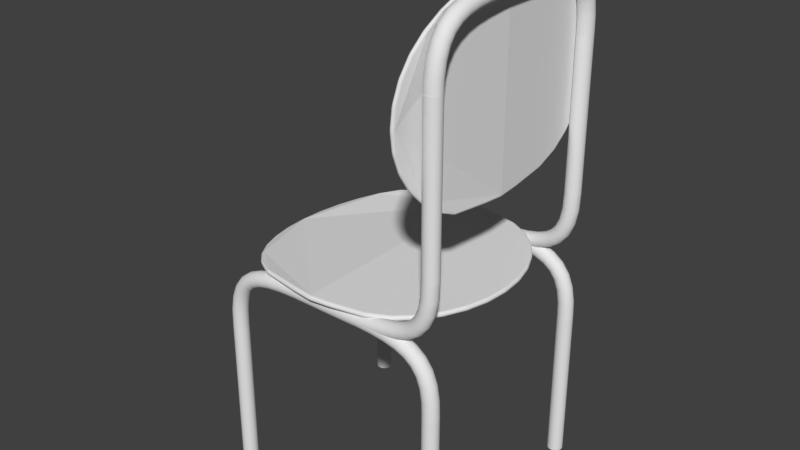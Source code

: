 # Source: Sedia_.blend  (saved by Blender 2.79.0; exported with 4.5.12 LTS)
import bpy
from mathutils import Matrix  # noqa: F401  (used for matrix-valued properties, if any)

bpy.ops.wm.read_factory_settings(use_empty=True)
scene = bpy.context.scene
scene.name = 'Scene'

# ---- collections
col_collection_1 = bpy.data.collections.new('Collection 1'); scene.collection.children.link(col_collection_1)

# ---- world
world_world = bpy.data.worlds.new('World'); scene.world = world_world
world_world.color = (0.05088, 0.05088, 0.05088)
world_world.use_sun_shadow = False
world_world.sun_shadow_jitter_overblur = 0.0
world_world.cycles.sampling_method = 'MANUAL'

# ---- meshes
me_circle_002 = bpy.data.meshes.new('Circle.002')
me_circle_002.from_pydata([(0.0, 1.0, 0.0), (-0.1951, 0.9808, 0.0), (-0.5812, 0.9239, 0.0), (-0.7557, 0.8315, -0.01204), (-0.9029, 0.7071, -0.04797), (-1.024, 0.5556, -0.07746), (-1.114, 0.3827, -0.09938), (-1.169, 0.1951, -0.1129), (-1.188, 7.55e-08, -0.1174), (-1.169, -0.1951, -0.1129), (-1.114, -0.3827, -0.09938), (-1.024, -0.5556, -0.07746), (-0.9029, -0.7071, -0.04797), (-0.7557, -0.8315, -0.01204), (-0.5812, -0.9239, 0.0), (-0.1951, -0.9808, 0.0), (3.258e-07, -1.0, 0.0), (0.1951, -0.9808, 0.0), (0.5316, -0.9239, 0.0), (0.7376, -0.8315, 0.0), (0.8891, -0.7071, 0.0), (1.014, -0.5556, 0.0), (1.106, -0.3827, 0.0), (1.163, -0.1951, 0.0), (1.182, 9.656e-07, 0.0), (1.163, 0.1951, 0.0), (1.106, 0.3827, 0.0), (1.014, 0.5556, 0.0), (0.8891, 0.7071, 0.0), (0.7376, 0.8315, 0.0), (0.5316, 0.9239, 0.0), (0.1951, 0.9808, 0.0), (-0.1951, 0.9808, 0.05), (0.0, 1.0, 0.05), (-0.5812, 0.9239, 0.05), (-0.7674, 0.8315, 0.03655), (-0.9147, 0.7071, 0.0006125), (-1.036, 0.5556, -0.02888), (-1.125, 0.3827, -0.05079), (-1.181, 0.1951, -0.06429), (-1.199, 7.55e-08, -0.06884), (-1.181, -0.1951, -0.06429), (-1.125, -0.3827, -0.05079), (-1.036, -0.5556, -0.02888), (-0.9147, -0.7071, 0.0006125), (-0.7674, -0.8315, 0.03655), (-0.5812, -0.9239, 0.05), (-0.1951, -0.9808, 0.05), (3.258e-07, -1.0, 0.05), (0.1951, -0.9808, 0.05), (0.5316, -0.9239, 0.05), (0.7376, -0.8315, 0.05), (0.8891, -0.7071, 0.05), (1.014, -0.5556, 0.05), (1.106, -0.3827, 0.05), (1.163, -0.1951, 0.05), (1.182, 9.656e-07, 0.05), (1.163, 0.1951, 0.05), (1.106, 0.3827, 0.05), (1.014, 0.5556, 0.05), (0.8891, 0.7071, 0.05), (0.7376, 0.8315, 0.05), (0.5316, 0.9239, 0.05), (0.1951, 0.9808, 0.05)], [], [(1, 0, 31, 30, 29, 28, 27, 26, 25, 24, 23, 22, 21, 20, 19, 18, 17, 16, 15, 14, 13, 12, 11, 10, 9, 8, 7, 6, 5, 4, 3, 2), (32, 34, 35, 36, 37, 38, 39, 40, 41, 42, 43, 44, 45, 46, 47, 48, 49, 50, 51, 52, 53, 54, 55, 56, 57, 58, 59, 60, 61, 62, 63, 33), (19, 20, 52, 51), (6, 7, 39, 38), (20, 21, 53, 52), (7, 8, 40, 39), (21, 22, 54, 53), (8, 9, 41, 40), (22, 23, 55, 54), (9, 10, 42, 41), (23, 24, 56, 55), (10, 11, 43, 42), (24, 25, 57, 56), (11, 12, 44, 43), (25, 26, 58, 57), (12, 13, 45, 44), (26, 27, 59, 58), (13, 14, 46, 45), (0, 1, 32, 33), (27, 28, 60, 59), (14, 15, 47, 46), (1, 2, 34, 32), (28, 29, 61, 60), (15, 16, 48, 47), (2, 3, 35, 34), (29, 30, 62, 61), (16, 17, 49, 48), (3, 4, 36, 35), (30, 31, 63, 62), (17, 18, 50, 49), (4, 5, 37, 36), (31, 0, 33, 63), (18, 19, 51, 50), (5, 6, 38, 37)])
me_circle_002.use_remesh_preserve_volume = False
me_circle_002.use_remesh_preserve_attributes = False
me_circle_002.use_mirror_vertex_groups = False
me_circle_002.update()
me_cylinder = bpy.data.meshes.new('Cylinder')
me_cylinder.from_pydata([(0.0, 1.0, -1.0), (0.0, 1.0, 0.5), (0.1951, 0.9808, -1.0), (0.1951, 0.9808, 0.5), (0.3827, 0.9239, -1.0), (0.3827, 0.9239, 0.5), (0.5556, 0.8315, -1.0), (0.5556, 0.8315, 0.5), (0.7071, 0.7071, -1.0), (0.7071, 0.7071, 0.5), (0.8315, 0.5556, -1.0), (0.8315, 0.5556, 0.5), (0.9239, 0.3827, -1.0), (0.9239, 0.3827, 0.5), (0.9808, 0.1951, -1.0), (0.9808, 0.1951, 0.5), (1.0, 7.55e-08, -1.0), (1.0, 7.55e-08, 0.5), (0.9808, -0.1951, -1.0), (0.9808, -0.1951, 0.5), (0.9239, -0.3827, -1.0), (0.9239, -0.3827, 0.5), (0.8315, -0.5556, -1.0), (0.8315, -0.5556, 0.5), (0.7071, -0.7071, -1.0), (0.7071, -0.7071, 0.5), (0.5556, -0.8315, -1.0), (0.5556, -0.8315, 0.5), (0.3827, -0.9239, -1.0), (0.3827, -0.9239, 0.5), (0.1951, -0.9808, -1.0), (0.1951, -0.9808, 0.5), (-3.258e-07, -1.0, -1.0), (-3.258e-07, -1.0, 0.5), (-0.1951, -0.9808, -1.0), (-0.1951, -0.9808, 0.5), (-0.3827, -0.9239, -1.0), (-0.3827, -0.9239, 0.5), (-0.5556, -0.8315, -1.0), (-0.5556, -0.8315, 0.5), (-0.7071, -0.7071, -1.0), (-0.7071, -0.7071, 0.5), (-0.8315, -0.5556, -1.0), (-0.8315, -0.5556, 0.5), (-0.9239, -0.3827, -1.0), (-0.9239, -0.3827, 0.5), (-0.9808, -0.1951, -1.0), (-0.9808, -0.1951, 0.5), (-1.0, 9.656e-07, -1.0), (-1.0, 9.656e-07, 0.5), (-0.9808, 0.1951, -1.0), (-0.9808, 0.1951, 0.5), (-0.9239, 0.3827, -1.0), (-0.9239, 0.3827, 0.5), (-0.8315, 0.5556, -1.0), (-0.8315, 0.5556, 0.5), (-0.7071, 0.7071, -1.0), (-0.7071, 0.7071, 0.5), (-0.5556, 0.8315, -1.0), (-0.5556, 0.8315, 0.5), (-0.3827, 0.9239, -1.0), (-0.3827, 0.9239, 0.5), (-0.1951, 0.9808, -1.0), (-0.1951, 0.9808, 0.5)], [], [(0, 1, 3, 2), (2, 3, 5, 4), (4, 5, 7, 6), (6, 7, 9, 8), (8, 9, 11, 10), (10, 11, 13, 12), (12, 13, 15, 14), (14, 15, 17, 16), (16, 17, 19, 18), (18, 19, 21, 20), (20, 21, 23, 22), (22, 23, 25, 24), (24, 25, 27, 26), (26, 27, 29, 28), (28, 29, 31, 30), (30, 31, 33, 32), (32, 33, 35, 34), (34, 35, 37, 36), (36, 37, 39, 38), (38, 39, 41, 40), (40, 41, 43, 42), (42, 43, 45, 44), (44, 45, 47, 46), (46, 47, 49, 48), (48, 49, 51, 50), (50, 51, 53, 52), (52, 53, 55, 54), (54, 55, 57, 56), (56, 57, 59, 58), (58, 59, 61, 60), (3, 1, 63, 61, 59, 57, 55, 53, 51, 49, 47, 45, 43, 41, 39, 37, 35, 33, 31, 29, 27, 25, 23, 21, 19, 17, 15, 13, 11, 9, 7, 5), (60, 61, 63, 62), (62, 63, 1, 0), (0, 2, 4, 6, 8, 10, 12, 14, 16, 18, 20, 22, 24, 26, 28, 30, 32, 34, 36, 38, 40, 42, 44, 46, 48, 50, 52, 54, 56, 58, 60, 62)])
me_cylinder.use_remesh_preserve_volume = False
me_cylinder.use_remesh_preserve_attributes = False
me_cylinder.use_mirror_vertex_groups = False
me_cylinder.update()
me_cubeziercurve_001 = bpy.data.meshes.new('CUBezierCurve.001')
me_cubeziercurve_001.from_pydata([(-1.075, -0.001289, -4.395e-09), (-1.074, -0.001278, 0.01017), (-1.072, -0.001243, 0.01993), (-1.069, -0.001188, 0.02919), (-1.065, -0.001113, 0.03785), (-1.059, -0.001021, 0.04583), (-1.053, -0.0009117, 0.05303), (-1.046, -0.0007878, 0.05937), (-1.038, -0.0006507, 0.06476), (-1.029, -0.0005018, 0.0691), (-1.02, -0.0003427, 0.07232), (-1.01, -0.0001749, 0.07432), (-1.0, -3.725e-09, 0.075), (-0.9898, 0.0001749, 0.07432), (-0.9801, 0.0003427, 0.07232), (-0.9708, 0.0005018, 0.0691), (-0.9622, 0.0006507, 0.06476), (-0.9542, 0.0007878, 0.05937), (-0.947, 0.0009117, 0.05303), (-0.9406, 0.001021, 0.04583), (-0.9353, 0.001113, 0.03785), (-0.9309, 0.001188, 0.02919), (-0.9277, 0.001243, 0.01993), (-0.9257, 0.001278, 0.01017), (-0.925, 0.001289, 4.395e-09), (-0.9257, 0.001278, -0.01017), (-0.9277, 0.001243, -0.01993), (-0.9309, 0.001188, -0.02919), (-0.9353, 0.001113, -0.03785), (-0.9406, 0.001021, -0.04583), (-0.947, 0.0009117, -0.05303), (-0.9542, 0.0007878, -0.05937), (-0.9622, 0.0006507, -0.06476), (-0.9708, 0.0005018, -0.0691), (-0.9801, 0.0003427, -0.07232), (-0.9898, 0.0001749, -0.07432), (-1.0, 3.725e-09, -0.075), (-1.01, -0.0001749, -0.07432), (-1.02, -0.0003427, -0.07232), (-1.029, -0.0005018, -0.0691), (-1.038, -0.0006507, -0.06476), (-1.046, -0.0007878, -0.05937), (-1.053, -0.0009117, -0.05303), (-1.059, -0.001021, -0.04583), (-1.065, -0.001113, -0.03785), (-1.069, -0.001188, -0.02919), (-1.072, -0.001243, -0.01993), (-1.074, -0.001278, -0.01017), (-1.069, 0.169, -4.766e-09), (-1.068, 0.1689, 0.01017), (-1.066, 0.1687, 0.01993), (-1.063, 0.1683, 0.02919), (-1.059, 0.1679, 0.03785), (-1.053, 0.1673, 0.04583), (-1.047, 0.1666, 0.05303), (-1.04, 0.1659, 0.05937), (-1.032, 0.165, 0.06476), (-1.023, 0.1641, 0.0691), (-1.014, 0.1631, 0.07232), (-1.004, 0.162, 0.07432), (-0.9943, 0.161, 0.075), (-0.9842, 0.1599, 0.07432), (-0.9745, 0.1588, 0.07232), (-0.9653, 0.1578, 0.0691), (-0.9566, 0.1569, 0.06476), (-0.9487, 0.1561, 0.05937), (-0.9415, 0.1553, 0.05303), (-0.9352, 0.1546, 0.04583), (-0.9299, 0.154, 0.03785), (-0.9256, 0.1536, 0.02919), (-0.9224, 0.1532, 0.01993), (-0.9204, 0.153, 0.01017), (-0.9197, 0.153, 3.616e-09), (-0.9204, 0.153, -0.01017), (-0.9224, 0.1532, -0.01993), (-0.9256, 0.1536, -0.02919), (-0.9299, 0.154, -0.03785), (-0.9352, 0.1546, -0.04583), (-0.9415, 0.1553, -0.05303), (-0.9487, 0.1561, -0.05937), (-0.9566, 0.1569, -0.06476), (-0.9653, 0.1578, -0.0691), (-0.9745, 0.1588, -0.07232), (-0.9842, 0.1599, -0.07432), (-0.9943, 0.161, -0.075), (-1.004, 0.162, -0.07432), (-1.014, 0.1631, -0.07232), (-1.023, 0.1641, -0.0691), (-1.032, 0.165, -0.06476), (-1.04, 0.1659, -0.05937), (-1.047, 0.1666, -0.05303), (-1.053, 0.1673, -0.04583), (-1.059, 0.1679, -0.03785), (-1.063, 0.1683, -0.02919), (-1.066, 0.1687, -0.01993), (-1.068, 0.1689, -0.01017), (-1.043, 0.3131, -6.823e-09), (-1.042, 0.3129, 0.01017), (-1.04, 0.3124, 0.01993), (-1.037, 0.3115, 0.02919), (-1.033, 0.3103, 0.03785), (-1.028, 0.3088, 0.04583), (-1.022, 0.307, 0.05303), (-1.015, 0.305, 0.05937), (-1.007, 0.3028, 0.06476), (-0.9986, 0.3004, 0.0691), (-0.9897, 0.2979, 0.07232), (-0.9804, 0.2951, 0.07432), (-0.9706, 0.2923, 0.075), (-0.9608, 0.2895, 0.07432), (-0.9514, 0.2868, 0.07232), (-0.9425, 0.2842, 0.0691), (-0.9342, 0.2818, 0.06476), (-0.9266, 0.2796, 0.05937), (-0.9196, 0.2776, 0.05303), (-0.9135, 0.2759, 0.04583), (-0.9084, 0.2744, 0.03785), (-0.9042, 0.2732, 0.02919), (-0.9011, 0.2723, 0.01993), (-0.8992, 0.2717, 0.01017), (-0.8985, 0.2715, 2.49e-09), (-0.8992, 0.2717, -0.01017), (-0.9011, 0.2723, -0.01993), (-0.9042, 0.2732, -0.02919), (-0.9084, 0.2744, -0.03785), (-0.9135, 0.2759, -0.04583), (-0.9196, 0.2776, -0.05303), (-0.9266, 0.2796, -0.05937), (-0.9342, 0.2818, -0.06476), (-0.9425, 0.2842, -0.0691), (-0.9514, 0.2868, -0.07232), (-0.9608, 0.2895, -0.07432), (-0.9706, 0.2923, -0.075), (-0.9804, 0.2951, -0.07432), (-0.9897, 0.2979, -0.07232), (-0.9986, 0.3004, -0.0691), (-1.007, 0.3028, -0.06476), (-1.015, 0.305, -0.05937), (-1.022, 0.307, -0.05303), (-1.028, 0.3088, -0.04583), (-1.033, 0.3103, -0.03785), (-1.037, 0.3115, -0.02919), (-1.04, 0.3124, -0.01993), (-1.042, 0.3129, -0.01017), (-0.9936, 0.4341, -1.016e-08), (-0.993, 0.4337, 0.01017), (-0.9912, 0.4328, 0.01993), (-0.9884, 0.4312, 0.02919), (-0.9847, 0.429, 0.03785), (-0.98, 0.4264, 0.04583), (-0.9745, 0.4232, 0.05303), (-0.9682, 0.4197, 0.05937), (-0.9613, 0.4157, 0.06476), (-0.9537, 0.4115, 0.0691), (-0.9457, 0.4069, 0.07232), (-0.9372, 0.4021, 0.07432), (-0.9283, 0.3971, 0.075), (-0.9195, 0.392, 0.07432), (-0.911, 0.3872, 0.07232), (-0.9029, 0.3827, 0.0691), (-0.8954, 0.3784, 0.06476), (-0.8885, 0.3745, 0.05937), (-0.8822, 0.3709, 0.05303), (-0.8767, 0.3678, 0.04583), (-0.872, 0.3651, 0.03785), (-0.8682, 0.363, 0.02919), (-0.8654, 0.3614, 0.01993), (-0.8637, 0.3604, 0.01017), (-0.8631, 0.3601, 1.018e-09), (-0.8637, 0.3604, -0.01017), (-0.8654, 0.3614, -0.01993), (-0.8682, 0.363, -0.02919), (-0.872, 0.3651, -0.03785), (-0.8767, 0.3678, -0.04583), (-0.8822, 0.3709, -0.05303), (-0.8885, 0.3745, -0.05937), (-0.8954, 0.3784, -0.06476), (-0.9029, 0.3827, -0.0691), (-0.911, 0.3872, -0.07232), (-0.9195, 0.392, -0.07432), (-0.9283, 0.3971, -0.075), (-0.9372, 0.4021, -0.07432), (-0.9457, 0.4069, -0.07232), (-0.9537, 0.4115, -0.0691), (-0.9613, 0.4157, -0.06476), (-0.9682, 0.4197, -0.05937), (-0.9745, 0.4232, -0.05303), (-0.98, 0.4264, -0.04583), (-0.9847, 0.429, -0.03785), (-0.9884, 0.4312, -0.02919), (-0.9912, 0.4328, -0.01993), (-0.993, 0.4337, -0.01017), (-0.9196, 0.5314, -1.224e-08), (-0.9192, 0.531, 0.01017), (-0.9178, 0.5295, 0.01993), (-0.9155, 0.5273, 0.02919), (-0.9124, 0.5242, 0.03785), (-0.9086, 0.5203, 0.04583), (-0.9042, 0.5158, 0.05303), (-0.8991, 0.5107, 0.05937), (-0.8935, 0.505, 0.06476), (-0.8874, 0.4989, 0.0691), (-0.8809, 0.4923, 0.07232), (-0.874, 0.4854, 0.07432), (-0.8669, 0.4782, 0.075), (-0.8597, 0.4709, 0.07432), (-0.8528, 0.464, 0.07232), (-0.8463, 0.4574, 0.0691), (-0.8402, 0.4513, 0.06476), (-0.8346, 0.4456, 0.05937), (-0.8295, 0.4405, 0.05303), (-0.8251, 0.436, 0.04583), (-0.8213, 0.4322, 0.03785), (-0.8182, 0.4291, 0.02919), (-0.816, 0.4268, 0.01993), (-0.8146, 0.4254, 0.01017), (-0.8141, 0.4249, -2.925e-09), (-0.8146, 0.4254, -0.01017), (-0.816, 0.4268, -0.01993), (-0.8182, 0.4291, -0.02919), (-0.8213, 0.4322, -0.03785), (-0.8251, 0.436, -0.04583), (-0.8295, 0.4405, -0.05303), (-0.8346, 0.4456, -0.05937), (-0.8402, 0.4513, -0.06476), (-0.8463, 0.4574, -0.0691), (-0.8528, 0.464, -0.07232), (-0.8597, 0.4709, -0.07432), (-0.8669, 0.4782, -0.075), (-0.874, 0.4854, -0.07432), (-0.8809, 0.4923, -0.07232), (-0.8874, 0.4989, -0.0691), (-0.8935, 0.505, -0.06476), (-0.8991, 0.5107, -0.05937), (-0.9042, 0.5158, -0.05303), (-0.9086, 0.5203, -0.04583), (-0.9124, 0.5242, -0.03785), (-0.9155, 0.5273, -0.02919), (-0.9178, 0.5295, -0.01993), (-0.9192, 0.531, -0.01017), (-0.8227, 0.6037, -1.659e-08), (-0.8224, 0.6031, 0.01017), (-0.8214, 0.6014, 0.01993), (-0.8198, 0.5986, 0.02919), (-0.8176, 0.5948, 0.03785), (-0.815, 0.5901, 0.04583), (-0.8118, 0.5846, 0.05303), (-0.8083, 0.5784, 0.05937), (-0.8043, 0.5715, 0.06476), (-0.8, 0.5639, 0.0691), (-0.7954, 0.5559, 0.07232), (-0.7906, 0.5474, 0.07432), (-0.7856, 0.5386, 0.075), (-0.7805, 0.5297, 0.07432), (-0.7757, 0.5213, 0.07232), (-0.7711, 0.5132, 0.0691), (-0.7668, 0.5057, 0.06476), (-0.7629, 0.4988, 0.05937), (-0.7593, 0.4925, 0.05303), (-0.7562, 0.487, 0.04583), (-0.7535, 0.4823, 0.03785), (-0.7513, 0.4785, 0.02919), (-0.7497, 0.4758, 0.01993), (-0.7488, 0.474, 0.01017), (-0.7484, 0.4734, -5.413e-09), (-0.7488, 0.474, -0.01017), (-0.7497, 0.4758, -0.01993), (-0.7513, 0.4785, -0.02919), (-0.7535, 0.4823, -0.03785), (-0.7562, 0.487, -0.04583), (-0.7593, 0.4925, -0.05303), (-0.7629, 0.4988, -0.05937), (-0.7668, 0.5057, -0.06476), (-0.7711, 0.5132, -0.0691), (-0.7757, 0.5213, -0.07232), (-0.7805, 0.5297, -0.07432), (-0.7856, 0.5386, -0.075), (-0.7906, 0.5474, -0.07432), (-0.7954, 0.5559, -0.07232), (-0.8, 0.5639, -0.0691), (-0.8043, 0.5715, -0.06476), (-0.8083, 0.5784, -0.05937), (-0.8118, 0.5846, -0.05303), (-0.815, 0.5901, -0.04583), (-0.8176, 0.5948, -0.03785), (-0.8198, 0.5986, -0.02919), (-0.8214, 0.6014, -0.01993), (-0.8224, 0.6031, -0.01017), (-0.7067, 0.6527, -1.835e-08), (-0.7065, 0.652, 0.01017), (-0.7059, 0.6501, 0.01993), (-0.7049, 0.6471, 0.02919), (-0.7036, 0.6429, 0.03785), (-0.702, 0.6378, 0.04583), (-0.7, 0.6318, 0.05303), (-0.6978, 0.6249, 0.05937), (-0.6954, 0.6173, 0.06476), (-0.6927, 0.6091, 0.0691), (-0.6899, 0.6003, 0.07232), (-0.6869, 0.591, 0.07432), (-0.6838, 0.5813, 0.075), (-0.6807, 0.5716, 0.07432), (-0.6777, 0.5623, 0.07232), (-0.6749, 0.5535, 0.0691), (-0.6722, 0.5453, 0.06476), (-0.6698, 0.5377, 0.05937), (-0.6676, 0.5308, 0.05303), (-0.6657, 0.5248, 0.04583), (-0.664, 0.5196, 0.03785), (-0.6627, 0.5155, 0.02919), (-0.6617, 0.5124, 0.01993), (-0.6611, 0.5105, 0.01017), (-0.6609, 0.5099, -1.09e-08), (-0.6611, 0.5105, -0.01017), (-0.6617, 0.5124, -0.01993), (-0.6627, 0.5155, -0.02919), (-0.664, 0.5196, -0.03785), (-0.6657, 0.5248, -0.04583), (-0.6676, 0.5308, -0.05303), (-0.6698, 0.5377, -0.05937), (-0.6722, 0.5453, -0.06476), (-0.6749, 0.5535, -0.0691), (-0.6777, 0.5623, -0.07232), (-0.6807, 0.5716, -0.07432), (-0.6838, 0.5813, -0.075), (-0.6869, 0.591, -0.07432), (-0.6899, 0.6003, -0.07232), (-0.6927, 0.6091, -0.0691), (-0.6954, 0.6173, -0.06476), (-0.6978, 0.6249, -0.05937), (-0.7, 0.6318, -0.05303), (-0.702, 0.6378, -0.04583), (-0.7036, 0.6429, -0.03785), (-0.7049, 0.6471, -0.02919), (-0.7059, 0.6501, -0.01993), (-0.7065, 0.652, -0.01017), (-0.5735, 0.6832, -2.197e-08), (-0.5734, 0.6825, 0.01017), (-0.573, 0.6806, 0.01993), (-0.5725, 0.6774, 0.02919), (-0.5718, 0.6731, 0.03785), (-0.5709, 0.6678, 0.04583), (-0.5698, 0.6616, 0.05303), (-0.5686, 0.6545, 0.05937), (-0.5673, 0.6466, 0.06476), (-0.5658, 0.638, 0.0691), (-0.5643, 0.6289, 0.07232), (-0.5627, 0.6193, 0.07432), (-0.561, 0.6093, 0.075), (-0.5593, 0.5992, 0.07432), (-0.5576, 0.5896, 0.07232), (-0.5561, 0.5805, 0.0691), (-0.5546, 0.572, 0.06476), (-0.5533, 0.5641, 0.05937), (-0.5521, 0.557, 0.05303), (-0.551, 0.5507, 0.04583), (-0.5501, 0.5454, 0.03785), (-0.5494, 0.5411, 0.02919), (-0.5489, 0.538, 0.01993), (-0.5485, 0.536, 0.01017), (-0.5484, 0.5353, -1.452e-08), (-0.5485, 0.536, -0.01017), (-0.5489, 0.538, -0.01993), (-0.5494, 0.5411, -0.02919), (-0.5501, 0.5454, -0.03785), (-0.551, 0.5507, -0.04583), (-0.5521, 0.557, -0.05303), (-0.5533, 0.5641, -0.05937), (-0.5546, 0.572, -0.06476), (-0.5561, 0.5805, -0.0691), (-0.5576, 0.5896, -0.07232), (-0.5593, 0.5992, -0.07432), (-0.561, 0.6093, -0.075), (-0.5627, 0.6193, -0.07432), (-0.5643, 0.6289, -0.07232), (-0.5658, 0.638, -0.0691), (-0.5673, 0.6466, -0.06476), (-0.5686, 0.6545, -0.05937), (-0.5698, 0.6616, -0.05303), (-0.5709, 0.6678, -0.04583), (-0.5718, 0.6731, -0.03785), (-0.5725, 0.6774, -0.02919), (-0.573, 0.6806, -0.01993), (-0.5734, 0.6825, -0.01017), (-0.4223, 0.7003, -2.539e-08), (-0.4222, 0.6996, 0.01017), (-0.4221, 0.6976, 0.01993), (-0.4218, 0.6944, 0.02919), (-0.4215, 0.6901, 0.03785), (-0.421, 0.6847, 0.04583), (-0.4205, 0.6784, 0.05303), (-0.42, 0.6712, 0.05937), (-0.4194, 0.6632, 0.06476), (-0.4187, 0.6546, 0.0691), (-0.418, 0.6454, 0.07232), (-0.4172, 0.6356, 0.07432), (-0.4164, 0.6255, 0.075), (-0.4156, 0.6154, 0.07432), (-0.4148, 0.6056, 0.07232), (-0.4141, 0.5964, 0.0691), (-0.4134, 0.5878, 0.06476), (-0.4128, 0.5798, 0.05937), (-0.4123, 0.5726, 0.05303), (-0.4118, 0.5663, 0.04583), (-0.4113, 0.5609, 0.03785), (-0.411, 0.5566, 0.02919), (-0.4108, 0.5534, 0.01993), (-0.4106, 0.5514, 0.01017), (-0.4105, 0.5507, -1.794e-08), (-0.4106, 0.5514, -0.01017), (-0.4108, 0.5534, -0.01993), (-0.411, 0.5566, -0.02919), (-0.4113, 0.5609, -0.03785), (-0.4118, 0.5663, -0.04583), (-0.4123, 0.5726, -0.05303), (-0.4128, 0.5798, -0.05937), (-0.4134, 0.5878, -0.06476), (-0.4141, 0.5964, -0.0691), (-0.4148, 0.6056, -0.07232), (-0.4156, 0.6154, -0.07432), (-0.4164, 0.6255, -0.075), (-0.4172, 0.6356, -0.07432), (-0.418, 0.6454, -0.07232), (-0.4187, 0.6546, -0.0691), (-0.4194, 0.6632, -0.06476), (-0.42, 0.6712, -0.05937), (-0.4205, 0.6784, -0.05303), (-0.421, 0.6847, -0.04583), (-0.4215, 0.6901, -0.03785), (-0.4218, 0.6944, -0.02919), (-0.4221, 0.6976, -0.01993), (-0.4222, 0.6996, -0.01017), (-0.2515, 0.7079, -2.84e-08), (-0.2515, 0.7072, 0.01017), (-0.2514, 0.7052, 0.01993), (-0.2513, 0.702, 0.02919), (-0.2512, 0.6977, 0.03785), (-0.2511, 0.6923, 0.04583), (-0.2509, 0.686, 0.05303), (-0.2507, 0.6788, 0.05937), (-0.2505, 0.6708, 0.06476), (-0.2503, 0.6621, 0.0691), (-0.25, 0.6529, 0.07232), (-0.2498, 0.6431, 0.07432), (-0.2495, 0.6329, 0.075), (-0.2492, 0.6228, 0.07432), (-0.249, 0.613, 0.07232), (-0.2487, 0.6038, 0.0691), (-0.2485, 0.5951, 0.06476), (-0.2483, 0.5871, 0.05937), (-0.2481, 0.5799, 0.05303), (-0.2479, 0.5736, 0.04583), (-0.2478, 0.5682, 0.03785), (-0.2477, 0.5639, 0.02919), (-0.2476, 0.5607, 0.01993), (-0.2475, 0.5587, 0.01017), (-0.2475, 0.558, -2.095e-08), (-0.2475, 0.5587, -0.01017), (-0.2476, 0.5607, -0.01993), (-0.2477, 0.5639, -0.02919), (-0.2478, 0.5682, -0.03785), (-0.2479, 0.5736, -0.04583), (-0.2481, 0.5799, -0.05303), (-0.2483, 0.5871, -0.05937), (-0.2485, 0.5951, -0.06476), (-0.2487, 0.6038, -0.0691), (-0.249, 0.613, -0.07232), (-0.2492, 0.6228, -0.07432), (-0.2495, 0.6329, -0.075), (-0.2498, 0.6431, -0.07432), (-0.25, 0.6529, -0.07232), (-0.2503, 0.6621, -0.0691), (-0.2505, 0.6708, -0.06476), (-0.2507, 0.6788, -0.05937), (-0.2509, 0.686, -0.05303), (-0.2511, 0.6923, -0.04583), (-0.2512, 0.6977, -0.03785), (-0.2513, 0.702, -0.02919), (-0.2514, 0.7052, -0.01993), (-0.2515, 0.7072, -0.01017), (-0.05975, 0.7096, -3.08e-08), (-0.05975, 0.7089, 0.01017), (-0.05975, 0.7069, 0.01993), (-0.05974, 0.7037, 0.02919), (-0.05973, 0.6993, 0.03785), (-0.05973, 0.694, 0.04583), (-0.05972, 0.6876, 0.05303), (-0.05971, 0.6804, 0.05937), (-0.05969, 0.6724, 0.06476), (-0.05968, 0.6638, 0.0691), (-0.05967, 0.6545, 0.07232), (-0.05965, 0.6448, 0.07432), (-0.05964, 0.6346, 0.075), (-0.05962, 0.6244, 0.07432), (-0.05961, 0.6147, 0.07232), (-0.05959, 0.6054, 0.0691), (-0.05958, 0.5967, 0.06476), (-0.05957, 0.5888, 0.05937), (-0.05956, 0.5816, 0.05303), (-0.05955, 0.5752, 0.04583), (-0.05954, 0.5698, 0.03785), (-0.05953, 0.5655, 0.02919), (-0.05953, 0.5623, 0.01993), (-0.05953, 0.5603, 0.01017), (-0.05952, 0.5596, -2.335e-08), (-0.05953, 0.5603, -0.01017), (-0.05953, 0.5623, -0.01993), (-0.05953, 0.5655, -0.02919), (-0.05954, 0.5698, -0.03785), (-0.05955, 0.5752, -0.04583), (-0.05956, 0.5816, -0.05303), (-0.05957, 0.5888, -0.05937), (-0.05958, 0.5967, -0.06476), (-0.05959, 0.6054, -0.0691), (-0.05961, 0.6146, -0.07232), (-0.05962, 0.6244, -0.07432), (-0.05964, 0.6346, -0.075), (-0.05965, 0.6448, -0.07432), (-0.05967, 0.6545, -0.07232), (-0.05968, 0.6638, -0.0691), (-0.05969, 0.6724, -0.06476), (-0.05971, 0.6804, -0.05937), (-0.05972, 0.6876, -0.05303), (-0.05973, 0.694, -0.04583), (-0.05973, 0.6993, -0.03785), (-0.05974, 0.7037, -0.02919), (-0.05975, 0.7069, -0.01993), (-0.05975, 0.7089, -0.01017), (0.1542, 0.7084, -3.426e-08), (0.1542, 0.7077, 0.01017), (0.1542, 0.7057, 0.01993), (0.1542, 0.7025, 0.02919), (0.1541, 0.6981, 0.03785), (0.1541, 0.6928, 0.04583), (0.1541, 0.6864, 0.05303), (0.1541, 0.6792, 0.05937), (0.154, 0.6712, 0.06476), (0.154, 0.6626, 0.0691), (0.1539, 0.6533, 0.07232), (0.1539, 0.6436, 0.07432), (0.1538, 0.6334, 0.075), (0.1538, 0.6232, 0.07432), (0.1537, 0.6135, 0.07232), (0.1537, 0.6042, 0.0691), (0.1536, 0.5955, 0.06476), (0.1536, 0.5876, 0.05937), (0.1536, 0.5804, 0.05303), (0.1535, 0.574, 0.04583), (0.1535, 0.5686, 0.03785), (0.1535, 0.5643, 0.02919), (0.1535, 0.5611, 0.01993), (0.1534, 0.5591, 0.01017), (0.1534, 0.5584, -2.308e-08), (0.1534, 0.5591, -0.01017), (0.1535, 0.5611, -0.01993), (0.1535, 0.5643, -0.02919), (0.1535, 0.5686, -0.03785), (0.1535, 0.574, -0.04583), (0.1536, 0.5804, -0.05303), (0.1536, 0.5876, -0.05937), (0.1536, 0.5955, -0.06476), (0.1537, 0.6042, -0.0691), (0.1537, 0.6135, -0.07232), (0.1538, 0.6232, -0.07432), (0.1538, 0.6334, -0.075), (0.1539, 0.6436, -0.07432), (0.1539, 0.6533, -0.07232), (0.154, 0.6626, -0.0691), (0.154, 0.6712, -0.06476), (0.1541, 0.6792, -0.05937), (0.1541, 0.6864, -0.05303), (0.1541, 0.6928, -0.04583), (0.1541, 0.6981, -0.03785), (0.1542, 0.7025, -0.02919), (0.1542, 0.7057, -0.01993), (0.1542, 0.7077, -0.01017), (0.3915, 0.7073, -3.297e-08), (0.3915, 0.7066, 0.01017), (0.3915, 0.7046, 0.01993), (0.3915, 0.7014, 0.02919), (0.3915, 0.6971, 0.03785), (0.3915, 0.6917, 0.04583), (0.3915, 0.6854, 0.05303), (0.3915, 0.6782, 0.05937), (0.3915, 0.6702, 0.06476), (0.3915, 0.6615, 0.0691), (0.3915, 0.6523, 0.07232), (0.3915, 0.6425, 0.07432), (0.3915, 0.6323, 0.075), (0.3915, 0.6222, 0.07432), (0.3915, 0.6124, 0.07232), (0.3915, 0.6031, 0.0691), (0.3915, 0.5945, 0.06476), (0.3915, 0.5865, 0.05937), (0.3915, 0.5793, 0.05303), (0.3915, 0.573, 0.04583), (0.3915, 0.5676, 0.03785), (0.3915, 0.5632, 0.02919), (0.3915, 0.56, 0.01993), (0.3915, 0.558, 0.01017), (0.3915, 0.5573, -2.552e-08), (0.3915, 0.558, -0.01017), (0.3915, 0.56, -0.01993), (0.3915, 0.5632, -0.02919), (0.3915, 0.5676, -0.03785), (0.3915, 0.573, -0.04583), (0.3915, 0.5793, -0.05303), (0.3915, 0.5865, -0.05937), (0.3915, 0.5945, -0.06476), (0.3915, 0.6031, -0.0691), (0.3915, 0.6124, -0.07232), (0.3915, 0.6222, -0.07432), (0.3915, 0.6323, -0.075), (0.3915, 0.6425, -0.07432), (0.3915, 0.6523, -0.07232), (0.3915, 0.6615, -0.0691), (0.3915, 0.6702, -0.06476), (0.3915, 0.6782, -0.05937), (0.3915, 0.6854, -0.05303), (0.3915, 0.6917, -0.04583), (0.3915, 0.6971, -0.03785), (0.3915, 0.7014, -0.02919), (0.3915, 0.7046, -0.01993), (0.3915, 0.7066, -0.01017)], [], [(0, 48, 95, 47), (1, 49, 48, 0), (2, 50, 49, 1), (3, 51, 50, 2), (4, 52, 51, 3), (5, 53, 52, 4), (6, 54, 53, 5), (7, 55, 54, 6), (8, 56, 55, 7), (9, 57, 56, 8), (10, 58, 57, 9), (11, 59, 58, 10), (12, 60, 59, 11), (13, 61, 60, 12), (14, 62, 61, 13), (15, 63, 62, 14), (16, 64, 63, 15), (17, 65, 64, 16), (18, 66, 65, 17), (19, 67, 66, 18), (20, 68, 67, 19), (21, 69, 68, 20), (22, 70, 69, 21), (23, 71, 70, 22), (24, 72, 71, 23), (25, 73, 72, 24), (26, 74, 73, 25), (27, 75, 74, 26), (28, 76, 75, 27), (29, 77, 76, 28), (30, 78, 77, 29), (31, 79, 78, 30), (32, 80, 79, 31), (33, 81, 80, 32), (34, 82, 81, 33), (35, 83, 82, 34), (36, 84, 83, 35), (37, 85, 84, 36), (38, 86, 85, 37), (39, 87, 86, 38), (40, 88, 87, 39), (41, 89, 88, 40), (42, 90, 89, 41), (43, 91, 90, 42), (44, 92, 91, 43), (45, 93, 92, 44), (46, 94, 93, 45), (47, 95, 94, 46), (48, 96, 143, 95), (49, 97, 96, 48), (50, 98, 97, 49), (51, 99, 98, 50), (52, 100, 99, 51), (53, 101, 100, 52), (54, 102, 101, 53), (55, 103, 102, 54), (56, 104, 103, 55), (57, 105, 104, 56), (58, 106, 105, 57), (59, 107, 106, 58), (60, 108, 107, 59), (61, 109, 108, 60), (62, 110, 109, 61), (63, 111, 110, 62), (64, 112, 111, 63), (65, 113, 112, 64), (66, 114, 113, 65), (67, 115, 114, 66), (68, 116, 115, 67), (69, 117, 116, 68), (70, 118, 117, 69), (71, 119, 118, 70), (72, 120, 119, 71), (73, 121, 120, 72), (74, 122, 121, 73), (75, 123, 122, 74), (76, 124, 123, 75), (77, 125, 124, 76), (78, 126, 125, 77), (79, 127, 126, 78), (80, 128, 127, 79), (81, 129, 128, 80), (82, 130, 129, 81), (83, 131, 130, 82), (84, 132, 131, 83), (85, 133, 132, 84), (86, 134, 133, 85), (87, 135, 134, 86), (88, 136, 135, 87), (89, 137, 136, 88), (90, 138, 137, 89), (91, 139, 138, 90), (92, 140, 139, 91), (93, 141, 140, 92), (94, 142, 141, 93), (95, 143, 142, 94), (96, 144, 191, 143), (97, 145, 144, 96), (98, 146, 145, 97), (99, 147, 146, 98), (100, 148, 147, 99), (101, 149, 148, 100), (102, 150, 149, 101), (103, 151, 150, 102), (104, 152, 151, 103), (105, 153, 152, 104), (106, 154, 153, 105), (107, 155, 154, 106), (108, 156, 155, 107), (109, 157, 156, 108), (110, 158, 157, 109), (111, 159, 158, 110), (112, 160, 159, 111), (113, 161, 160, 112), (114, 162, 161, 113), (115, 163, 162, 114), (116, 164, 163, 115), (117, 165, 164, 116), (118, 166, 165, 117), (119, 167, 166, 118), (120, 168, 167, 119), (121, 169, 168, 120), (122, 170, 169, 121), (123, 171, 170, 122), (124, 172, 171, 123), (125, 173, 172, 124), (126, 174, 173, 125), (127, 175, 174, 126), (128, 176, 175, 127), (129, 177, 176, 128), (130, 178, 177, 129), (131, 179, 178, 130), (132, 180, 179, 131), (133, 181, 180, 132), (134, 182, 181, 133), (135, 183, 182, 134), (136, 184, 183, 135), (137, 185, 184, 136), (138, 186, 185, 137), (139, 187, 186, 138), (140, 188, 187, 139), (141, 189, 188, 140), (142, 190, 189, 141), (143, 191, 190, 142), (144, 192, 239, 191), (145, 193, 192, 144), (146, 194, 193, 145), (147, 195, 194, 146), (148, 196, 195, 147), (149, 197, 196, 148), (150, 198, 197, 149), (151, 199, 198, 150), (152, 200, 199, 151), (153, 201, 200, 152), (154, 202, 201, 153), (155, 203, 202, 154), (156, 204, 203, 155), (157, 205, 204, 156), (158, 206, 205, 157), (159, 207, 206, 158), (160, 208, 207, 159), (161, 209, 208, 160), (162, 210, 209, 161), (163, 211, 210, 162), (164, 212, 211, 163), (165, 213, 212, 164), (166, 214, 213, 165), (167, 215, 214, 166), (168, 216, 215, 167), (169, 217, 216, 168), (170, 218, 217, 169), (171, 219, 218, 170), (172, 220, 219, 171), (173, 221, 220, 172), (174, 222, 221, 173), (175, 223, 222, 174), (176, 224, 223, 175), (177, 225, 224, 176), (178, 226, 225, 177), (179, 227, 226, 178), (180, 228, 227, 179), (181, 229, 228, 180), (182, 230, 229, 181), (183, 231, 230, 182), (184, 232, 231, 183), (185, 233, 232, 184), (186, 234, 233, 185), (187, 235, 234, 186), (188, 236, 235, 187), (189, 237, 236, 188), (190, 238, 237, 189), (191, 239, 238, 190), (192, 240, 287, 239), (193, 241, 240, 192), (194, 242, 241, 193), (195, 243, 242, 194), (196, 244, 243, 195), (197, 245, 244, 196), (198, 246, 245, 197), (199, 247, 246, 198), (200, 248, 247, 199), (201, 249, 248, 200), (202, 250, 249, 201), (203, 251, 250, 202), (204, 252, 251, 203), (205, 253, 252, 204), (206, 254, 253, 205), (207, 255, 254, 206), (208, 256, 255, 207), (209, 257, 256, 208), (210, 258, 257, 209), (211, 259, 258, 210), (212, 260, 259, 211), (213, 261, 260, 212), (214, 262, 261, 213), (215, 263, 262, 214), (216, 264, 263, 215), (217, 265, 264, 216), (218, 266, 265, 217), (219, 267, 266, 218), (220, 268, 267, 219), (221, 269, 268, 220), (222, 270, 269, 221), (223, 271, 270, 222), (224, 272, 271, 223), (225, 273, 272, 224), (226, 274, 273, 225), (227, 275, 274, 226), (228, 276, 275, 227), (229, 277, 276, 228), (230, 278, 277, 229), (231, 279, 278, 230), (232, 280, 279, 231), (233, 281, 280, 232), (234, 282, 281, 233), (235, 283, 282, 234), (236, 284, 283, 235), (237, 285, 284, 236), (238, 286, 285, 237), (239, 287, 286, 238), (240, 288, 335, 287), (241, 289, 288, 240), (242, 290, 289, 241), (243, 291, 290, 242), (244, 292, 291, 243), (245, 293, 292, 244), (246, 294, 293, 245), (247, 295, 294, 246), (248, 296, 295, 247), (249, 297, 296, 248), (250, 298, 297, 249), (251, 299, 298, 250), (252, 300, 299, 251), (253, 301, 300, 252), (254, 302, 301, 253), (255, 303, 302, 254), (256, 304, 303, 255), (257, 305, 304, 256), (258, 306, 305, 257), (259, 307, 306, 258), (260, 308, 307, 259), (261, 309, 308, 260), (262, 310, 309, 261), (263, 311, 310, 262), (264, 312, 311, 263), (265, 313, 312, 264), (266, 314, 313, 265), (267, 315, 314, 266), (268, 316, 315, 267), (269, 317, 316, 268), (270, 318, 317, 269), (271, 319, 318, 270), (272, 320, 319, 271), (273, 321, 320, 272), (274, 322, 321, 273), (275, 323, 322, 274), (276, 324, 323, 275), (277, 325, 324, 276), (278, 326, 325, 277), (279, 327, 326, 278), (280, 328, 327, 279), (281, 329, 328, 280), (282, 330, 329, 281), (283, 331, 330, 282), (284, 332, 331, 283), (285, 333, 332, 284), (286, 334, 333, 285), (287, 335, 334, 286), (288, 336, 383, 335), (289, 337, 336, 288), (290, 338, 337, 289), (291, 339, 338, 290), (292, 340, 339, 291), (293, 341, 340, 292), (294, 342, 341, 293), (295, 343, 342, 294), (296, 344, 343, 295), (297, 345, 344, 296), (298, 346, 345, 297), (299, 347, 346, 298), (300, 348, 347, 299), (301, 349, 348, 300), (302, 350, 349, 301), (303, 351, 350, 302), (304, 352, 351, 303), (305, 353, 352, 304), (306, 354, 353, 305), (307, 355, 354, 306), (308, 356, 355, 307), (309, 357, 356, 308), (310, 358, 357, 309), (311, 359, 358, 310), (312, 360, 359, 311), (313, 361, 360, 312), (314, 362, 361, 313), (315, 363, 362, 314), (316, 364, 363, 315), (317, 365, 364, 316), (318, 366, 365, 317), (319, 367, 366, 318), (320, 368, 367, 319), (321, 369, 368, 320), (322, 370, 369, 321), (323, 371, 370, 322), (324, 372, 371, 323), (325, 373, 372, 324), (326, 374, 373, 325), (327, 375, 374, 326), (328, 376, 375, 327), (329, 377, 376, 328), (330, 378, 377, 329), (331, 379, 378, 330), (332, 380, 379, 331), (333, 381, 380, 332), (334, 382, 381, 333), (335, 383, 382, 334), (336, 384, 431, 383), (337, 385, 384, 336), (338, 386, 385, 337), (339, 387, 386, 338), (340, 388, 387, 339), (341, 389, 388, 340), (342, 390, 389, 341), (343, 391, 390, 342), (344, 392, 391, 343), (345, 393, 392, 344), (346, 394, 393, 345), (347, 395, 394, 346), (348, 396, 395, 347), (349, 397, 396, 348), (350, 398, 397, 349), (351, 399, 398, 350), (352, 400, 399, 351), (353, 401, 400, 352), (354, 402, 401, 353), (355, 403, 402, 354), (356, 404, 403, 355), (357, 405, 404, 356), (358, 406, 405, 357), (359, 407, 406, 358), (360, 408, 407, 359), (361, 409, 408, 360), (362, 410, 409, 361), (363, 411, 410, 362), (364, 412, 411, 363), (365, 413, 412, 364), (366, 414, 413, 365), (367, 415, 414, 366), (368, 416, 415, 367), (369, 417, 416, 368), (370, 418, 417, 369), (371, 419, 418, 370), (372, 420, 419, 371), (373, 421, 420, 372), (374, 422, 421, 373), (375, 423, 422, 374), (376, 424, 423, 375), (377, 425, 424, 376), (378, 426, 425, 377), (379, 427, 426, 378), (380, 428, 427, 379), (381, 429, 428, 380), (382, 430, 429, 381), (383, 431, 430, 382), (384, 432, 479, 431), (385, 433, 432, 384), (386, 434, 433, 385), (387, 435, 434, 386), (388, 436, 435, 387), (389, 437, 436, 388), (390, 438, 437, 389), (391, 439, 438, 390), (392, 440, 439, 391), (393, 441, 440, 392), (394, 442, 441, 393), (395, 443, 442, 394), (396, 444, 443, 395), (397, 445, 444, 396), (398, 446, 445, 397), (399, 447, 446, 398), (400, 448, 447, 399), (401, 449, 448, 400), (402, 450, 449, 401), (403, 451, 450, 402), (404, 452, 451, 403), (405, 453, 452, 404), (406, 454, 453, 405), (407, 455, 454, 406), (408, 456, 455, 407), (409, 457, 456, 408), (410, 458, 457, 409), (411, 459, 458, 410), (412, 460, 459, 411), (413, 461, 460, 412), (414, 462, 461, 413), (415, 463, 462, 414), (416, 464, 463, 415), (417, 465, 464, 416), (418, 466, 465, 417), (419, 467, 466, 418), (420, 468, 467, 419), (421, 469, 468, 420), (422, 470, 469, 421), (423, 471, 470, 422), (424, 472, 471, 423), (425, 473, 472, 424), (426, 474, 473, 425), (427, 475, 474, 426), (428, 476, 475, 427), (429, 477, 476, 428), (430, 478, 477, 429), (431, 479, 478, 430), (432, 480, 527, 479), (433, 481, 480, 432), (434, 482, 481, 433), (435, 483, 482, 434), (436, 484, 483, 435), (437, 485, 484, 436), (438, 486, 485, 437), (439, 487, 486, 438), (440, 488, 487, 439), (441, 489, 488, 440), (442, 490, 489, 441), (443, 491, 490, 442), (444, 492, 491, 443), (445, 493, 492, 444), (446, 494, 493, 445), (447, 495, 494, 446), (448, 496, 495, 447), (449, 497, 496, 448), (450, 498, 497, 449), (451, 499, 498, 450), (452, 500, 499, 451), (453, 501, 500, 452), (454, 502, 501, 453), (455, 503, 502, 454), (456, 504, 503, 455), (457, 505, 504, 456), (458, 506, 505, 457), (459, 507, 506, 458), (460, 508, 507, 459), (461, 509, 508, 460), (462, 510, 509, 461), (463, 511, 510, 462), (464, 512, 511, 463), (465, 513, 512, 464), (466, 514, 513, 465), (467, 515, 514, 466), (468, 516, 515, 467), (469, 517, 516, 468), (470, 518, 517, 469), (471, 519, 518, 470), (472, 520, 519, 471), (473, 521, 520, 472), (474, 522, 521, 473), (475, 523, 522, 474), (476, 524, 523, 475), (477, 525, 524, 476), (478, 526, 525, 477), (479, 527, 526, 478), (480, 528, 575, 527), (481, 529, 528, 480), (482, 530, 529, 481), (483, 531, 530, 482), (484, 532, 531, 483), (485, 533, 532, 484), (486, 534, 533, 485), (487, 535, 534, 486), (488, 536, 535, 487), (489, 537, 536, 488), (490, 538, 537, 489), (491, 539, 538, 490), (492, 540, 539, 491), (493, 541, 540, 492), (494, 542, 541, 493), (495, 543, 542, 494), (496, 544, 543, 495), (497, 545, 544, 496), (498, 546, 545, 497), (499, 547, 546, 498), (500, 548, 547, 499), (501, 549, 548, 500), (502, 550, 549, 501), (503, 551, 550, 502), (504, 552, 551, 503), (505, 553, 552, 504), (506, 554, 553, 505), (507, 555, 554, 506), (508, 556, 555, 507), (509, 557, 556, 508), (510, 558, 557, 509), (511, 559, 558, 510), (512, 560, 559, 511), (513, 561, 560, 512), (514, 562, 561, 513), (515, 563, 562, 514), (516, 564, 563, 515), (517, 565, 564, 516), (518, 566, 565, 517), (519, 567, 566, 518), (520, 568, 567, 519), (521, 569, 568, 520), (522, 570, 569, 521), (523, 571, 570, 522), (524, 572, 571, 523), (525, 573, 572, 524), (526, 574, 573, 525), (527, 575, 574, 526), (528, 576, 623, 575), (529, 577, 576, 528), (530, 578, 577, 529), (531, 579, 578, 530), (532, 580, 579, 531), (533, 581, 580, 532), (534, 582, 581, 533), (535, 583, 582, 534), (536, 584, 583, 535), (537, 585, 584, 536), (538, 586, 585, 537), (539, 587, 586, 538), (540, 588, 587, 539), (541, 589, 588, 540), (542, 590, 589, 541), (543, 591, 590, 542), (544, 592, 591, 543), (545, 593, 592, 544), (546, 594, 593, 545), (547, 595, 594, 546), (548, 596, 595, 547), (549, 597, 596, 548), (550, 598, 597, 549), (551, 599, 598, 550), (552, 600, 599, 551), (553, 601, 600, 552), (554, 602, 601, 553), (555, 603, 602, 554), (556, 604, 603, 555), (557, 605, 604, 556), (558, 606, 605, 557), (559, 607, 606, 558), (560, 608, 607, 559), (561, 609, 608, 560), (562, 610, 609, 561), (563, 611, 610, 562), (564, 612, 611, 563), (565, 613, 612, 564), (566, 614, 613, 565), (567, 615, 614, 566), (568, 616, 615, 567), (569, 617, 616, 568), (570, 618, 617, 569), (571, 619, 618, 570), (572, 620, 619, 571), (573, 621, 620, 572), (574, 622, 621, 573), (575, 623, 622, 574)])
me_cubeziercurve_001.polygons.foreach_set('use_smooth', [True] * 576)
me_cubeziercurve_001.use_remesh_preserve_volume = False
me_cubeziercurve_001.use_remesh_preserve_attributes = False
me_cubeziercurve_001.use_mirror_vertex_groups = False
me_cubeziercurve_001.auto_texspace = False
me_cubeziercurve_001.update()

# ---- objects
ob_circle_001 = bpy.data.objects.new('Circle.001', me_circle_002)
ob_circle = bpy.data.objects.new('Circle', me_circle_002)
ob_cylinder_005 = bpy.data.objects.new('Cylinder.005', me_cylinder)
ob_cylinder_004 = bpy.data.objects.new('Cylinder.004', me_cylinder)
ob_cylinder_003 = bpy.data.objects.new('Cylinder.003', me_cylinder)
ob_cylinder_002 = bpy.data.objects.new('Cylinder.002', me_cylinder)
ob_cylinder_001 = bpy.data.objects.new('Cylinder.001', me_cylinder)
ob_beziercurve_008 = bpy.data.objects.new('BezierCurve.008', me_cubeziercurve_001)
ob_beziercurve_006 = bpy.data.objects.new('BezierCurve.006', me_cubeziercurve_001)
ob_beziercurve_007 = bpy.data.objects.new('BezierCurve.007', me_cubeziercurve_001)
ob_beziercurve_005 = bpy.data.objects.new('BezierCurve.005', me_cubeziercurve_001)
ob_beziercurve_004 = bpy.data.objects.new('BezierCurve.004', me_cubeziercurve_001)
ob_beziercurve_003 = bpy.data.objects.new('BezierCurve.003', me_cubeziercurve_001)
ob_beziercurve_002 = bpy.data.objects.new('BezierCurve.002', me_cubeziercurve_001)
ob_beziercurve_001 = bpy.data.objects.new('BezierCurve.001', me_cubeziercurve_001)
ob_cylinder = bpy.data.objects.new('Cylinder', me_cylinder)

# ---- transforms, parenting, visibility, modifiers, constraints
ob_circle_001.location = (2.67, 1.0, 3.996)
ob_circle_001.rotation_euler = (1.571, -4.371e-08, 1.571)
ob_circle_001.scale = (1.048, 0.9372, 0.7751)
ob_circle_001.lock_scale = (False, False, True)
ob_circle_001.lineart.crease_threshold = 0.0
_m = ob_circle_001.modifiers.new('Bevel', 'BEVEL')
_m.segments = 40
_m.limit_method = 'NONE'
_m.spread = 0.0
ob_circle.location = (1.62, 1.0, 2.196)
ob_circle.scale = (1.0, 1.147, 0.9957)
ob_circle.lock_scale = (False, True, False)
ob_circle.lineart.crease_threshold = 0.0
_m = ob_circle.modifiers.new('Bevel', 'BEVEL')
_m.segments = 40
_m.limit_method = 'NONE'
_m.spread = 0.0
ob_cylinder_005.location = (2.8, 0.0, 1.0)
ob_cylinder_005.rotation_euler = (0.0, -0.0, 3.142)
ob_cylinder_005.scale = (0.075, 0.075, 1.0)
ob_cylinder_005.lock_scale = (False, False, True)
ob_cylinder_005.lineart.crease_threshold = 0.0
ob_cylinder_004.location = (2.8, 2.0, 1.0)
ob_cylinder_004.rotation_euler = (0.0, -0.0, 3.142)
ob_cylinder_004.scale = (0.075, 0.075, 1.0)
ob_cylinder_004.lock_scale = (False, False, True)
ob_cylinder_004.lineart.crease_threshold = 0.0
ob_cylinder_003.location = (0.5895, 2.0, 1.0)
ob_cylinder_003.scale = (0.075, 0.075, 1.0)
ob_cylinder_003.lock_scale = (False, False, True)
ob_cylinder_003.lineart.crease_threshold = 0.0
ob_cylinder_002.location = (2.78, 2.0, 3.75)
ob_cylinder_002.scale = (0.075, 0.075, 1.0)
ob_cylinder_002.lock_scale = (False, False, True)
ob_cylinder_002.lineart.crease_threshold = 0.0
ob_cylinder_001.location = (2.78, 6.167e-06, 3.75)
ob_cylinder_001.scale = (0.075, 0.075, 1.0)
ob_cylinder_001.lock_scale = (False, False, True)
ob_cylinder_001.lineart.crease_threshold = 0.0
ob_beziercurve_008.location = (1.8, 0.0, 1.5)
ob_beziercurve_008.rotation_euler = (1.571, -0.0, 3.142)
ob_beziercurve_008.lineart.crease_threshold = 0.0
ob_beziercurve_006.location = (1.8, 2.0, 1.5)
ob_beziercurve_006.rotation_euler = (1.571, -0.0, 3.142)
ob_beziercurve_006.lineart.crease_threshold = 0.0
ob_beziercurve_007.location = (1.59, 2.0, 1.5)
ob_beziercurve_007.rotation_euler = (1.571, -0.0, 0.0)
ob_beziercurve_007.lineart.crease_threshold = 0.0
ob_beziercurve_005.location = (1.78, 2.0, 2.765)
ob_beziercurve_005.rotation_euler = (-1.571, -2.849e-14, 3.142)
ob_beziercurve_005.lineart.crease_threshold = 0.0
ob_beziercurve_004.location = (2.78, 1.0, 4.2)
ob_beziercurve_004.rotation_euler = (1.571, -0.0, 4.712)
ob_beziercurve_004.lineart.crease_threshold = 0.0
ob_beziercurve_003.location = (2.78, 1.0, 4.2)
ob_beziercurve_003.rotation_euler = (1.571, -0.0, 1.571)
ob_beziercurve_003.lineart.crease_threshold = 0.0
ob_beziercurve_002.location = (1.78, 0.0, 2.765)
ob_beziercurve_002.rotation_euler = (-1.571, -2.849e-14, 3.142)
ob_beziercurve_002.lineart.crease_threshold = 0.0
ob_beziercurve_001.location = (1.59, 0.0, 1.5)
ob_beziercurve_001.rotation_euler = (1.571, -0.0, 0.0)
ob_beziercurve_001.lineart.crease_threshold = 0.0
ob_cylinder.location = (0.5895, 0.0, 1.0)
ob_cylinder.scale = (0.075, 0.075, 1.0)
ob_cylinder.lock_scale = (False, False, True)
ob_cylinder.lineart.crease_threshold = 0.0

# ---- collection membership
col_collection_1.objects.link(ob_circle_001)
col_collection_1.objects.link(ob_circle)
col_collection_1.objects.link(ob_cylinder_005)
col_collection_1.objects.link(ob_cylinder_004)
col_collection_1.objects.link(ob_cylinder_003)
col_collection_1.objects.link(ob_cylinder_002)
col_collection_1.objects.link(ob_cylinder_001)
col_collection_1.objects.link(ob_beziercurve_008)
col_collection_1.objects.link(ob_beziercurve_006)
col_collection_1.objects.link(ob_beziercurve_007)
col_collection_1.objects.link(ob_beziercurve_005)
col_collection_1.objects.link(ob_beziercurve_004)
col_collection_1.objects.link(ob_beziercurve_003)
col_collection_1.objects.link(ob_beziercurve_002)
col_collection_1.objects.link(ob_beziercurve_001)
col_collection_1.objects.link(ob_cylinder)

# ---- scene / render settings (as saved in the file)
scene.frame_start = 1; scene.frame_end = 250; scene.frame_set(1)
scene.render.engine = 'BLENDER_EEVEE_NEXT'
scene.render.resolution_percentage = 50
scene.render.dither_intensity = 0.0
scene.cycles.use_denoising = False
scene.cycles.samples = 128
scene.cycles.sampling_pattern = 'TABULATED_SOBOL'
scene.cycles.use_adaptive_sampling = False
scene.cycles.use_light_tree = False
scene.cycles.blur_glossy = 0.0
scene.cycles.sample_clamp_indirect = 0.0
scene.view_settings.view_transform = 'Standard'
bpy.context.view_layer.update()

# ---- added for rendering (the .blend has no active camera and no usable light): camera, sun
cam_auto = bpy.data.cameras.new('AutoCamera')
cam_auto.lens = 50.0
cam_auto.sensor_width = 36.0
cam_auto.clip_end = 1000.0
ob_auto_camera = bpy.data.objects.new('AutoCamera', cam_auto)
scene.collection.objects.link(ob_auto_camera)
ob_auto_camera.location = (7.24085, -5.71363, 6.93751)
ob_auto_camera.rotation_euler = (1.09748, -7.21219e-08, 0.694738)
scene.camera = ob_auto_camera
light_auto_sun = bpy.data.lights.new('AutoSun', 'SUN')
light_auto_sun.energy = 3.0
light_auto_sun.angle = 0.0523599
ob_auto_sun = bpy.data.objects.new('AutoSun', light_auto_sun)
scene.collection.objects.link(ob_auto_sun)
ob_auto_sun.rotation_euler = (0.872665, 0.174533, 0.523599)
bpy.context.view_layer.update()
